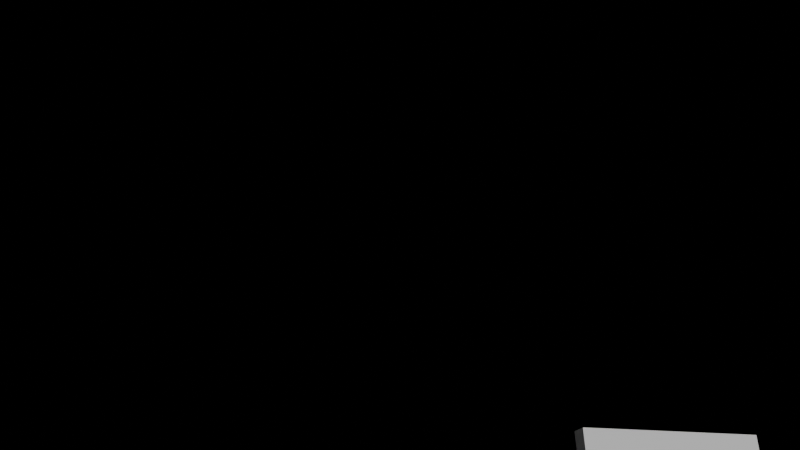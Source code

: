 # Source: L2.blend  (saved by Blender 4.2.66; exported with 4.5.12 LTS)
import bpy
from mathutils import Matrix  # noqa: F401  (used for matrix-valued properties, if any)

bpy.ops.wm.read_factory_settings(use_empty=True)
scene = bpy.context.scene
scene.name = 'Scene'

# ---- collections
col_collection = bpy.data.collections.new('Collection'); scene.collection.children.link(col_collection)

# ---- world
world_world = bpy.data.worlds.new('World'); scene.world = world_world
world_world.use_nodes = True; world_world.node_tree.nodes.clear()
_N = world_world.node_tree.nodes; _L = world_world.node_tree.links
n0 = _N.new('ShaderNodeOutputWorld'); n0.name = 'World Output'; n0.location = (300, 300)
n1 = _N.new('ShaderNodeBackground'); n1.name = 'Background'; n1.location = (10, 300)
n1.inputs[0].default_value = (0.05088, 0.05088, 0.05088, 1.0)
_L.new(n1.outputs[0], n0.inputs[0])
n0.is_active_output = True
world_world.color = (0.05088, 0.05088, 0.05088)
world_world.sun_shadow_jitter_overblur = 0.0

# ---- cameras
cam_camera_004 = bpy.data.cameras.new('Camera.004')
cam_camera_004.lens = 43.46
cam_camera_004.lens_unit = 'FOV'
cam_camera_005 = bpy.data.cameras.new('Camera.005')
cam_camera_005.lens = 43.46
cam_camera_005.lens_unit = 'FOV'
cam_camera_006 = bpy.data.cameras.new('Camera.006')
cam_camera_006.lens = 43.46
cam_camera_006.lens_unit = 'FOV'
cam_camera_007 = bpy.data.cameras.new('Camera.007')
cam_camera_007.lens = 43.46
cam_camera_007.lens_unit = 'FOV'

# ---- meshes
me_cube_006 = bpy.data.meshes.new('Cube.006')
me_cube_006.from_pydata([(-0.5, -0.5, -0.5), (-0.5, -0.5, 0.5), (-0.5, 0.5, -0.5), (-0.5, 0.5, 0.5), (0.5, -0.5, -0.5), (0.5, -0.5, 0.5), (0.5, 0.5, -0.5), (0.5, 0.5, 0.5)], [], [(0, 1, 3, 2), (2, 3, 7, 6), (6, 7, 5, 4), (4, 5, 1, 0), (2, 6, 4, 0), (7, 3, 1, 5)])
_uv = me_cube_006.uv_layers.new(name='UVMap')
_uv.uv.foreach_set('vector', [0.375, 0.0, 0.625, 0.0, 0.625, 0.25, 0.375, 0.25, 0.375, 0.25, 0.625, 0.25, 0.625, 0.5, 0.375, 0.5, 0.375, 0.5, 0.625, 0.5, 0.625, 0.75, 0.375, 0.75, 0.375, 0.75, 0.625, 0.75, 0.625, 1.0, 0.375, 1.0, 0.125, 0.5, 0.375, 0.5, 0.375, 0.75, 0.125, 0.75, 0.625, 0.5, 0.875, 0.5, 0.875, 0.75, 0.625, 0.75])
me_cube_006.update()
me_cube_007 = bpy.data.meshes.new('Cube.007')
me_cube_007.from_pydata([(-0.5, -0.5, -0.5), (-0.5, -0.5, 0.5), (-0.5, 0.5, -0.5), (-0.5, 0.5, 0.5), (0.5, -0.5, -0.5), (0.5, -0.5, 0.5), (0.5, 0.5, -0.5), (0.5, 0.5, 0.5)], [], [(0, 1, 3, 2), (2, 3, 7, 6), (6, 7, 5, 4), (4, 5, 1, 0), (2, 6, 4, 0), (7, 3, 1, 5)])
_uv = me_cube_007.uv_layers.new(name='UVMap')
_uv.uv.foreach_set('vector', [0.375, 0.0, 0.625, 0.0, 0.625, 0.25, 0.375, 0.25, 0.375, 0.25, 0.625, 0.25, 0.625, 0.5, 0.375, 0.5, 0.375, 0.5, 0.625, 0.5, 0.625, 0.75, 0.375, 0.75, 0.375, 0.75, 0.625, 0.75, 0.625, 1.0, 0.375, 1.0, 0.125, 0.5, 0.375, 0.5, 0.375, 0.75, 0.125, 0.75, 0.625, 0.5, 0.875, 0.5, 0.875, 0.75, 0.625, 0.75])
me_cube_007.update()
me_cube_011 = bpy.data.meshes.new('Cube.011')
me_cube_011.from_pydata([(-0.5, -0.5, -0.5), (-0.5, -0.5, 0.5), (-0.5, 0.5, -0.5), (-0.5, 0.5, 0.5), (0.5, -0.5, -0.5), (0.5, -0.5, 0.5), (0.5, 0.5, -0.5), (0.5, 0.5, 0.5), (0.5, -0.5, -0.5), (0.5, -0.5, 0.1667), (0.5, 0.5, -0.5), (0.5, 0.5, 0.1667), (5.167, -0.5, -0.5), (5.167, -0.5, 0.1667), (5.167, 0.5, -0.5), (5.167, 0.5, 0.1667), (-0.5, -1.4, -0.5), (-0.5, -1.4, 0.9167), (-0.5, -0.5, -0.5), (-0.5, -0.5, 0.9167), (6.167, -1.4, -0.5), (6.167, -1.4, 0.9167), (6.167, -0.5, -0.5), (6.167, -0.5, 0.9167), (5.167, -0.5, -0.5), (5.167, -0.5, 0.5), (5.167, 0.5, -0.5), (5.167, 0.5, 0.5), (6.167, -0.5, -0.5), (6.167, -0.5, 0.5), (6.167, 0.5, -0.5), (6.167, 0.5, 0.5)], [], [(0, 1, 3, 2), (2, 3, 7, 6), (6, 7, 5, 4), (4, 5, 1, 0), (2, 6, 4, 0), (7, 3, 1, 5), (8, 9, 11, 10), (10, 11, 15, 14), (14, 15, 13, 12), (12, 13, 9, 8), (10, 14, 12, 8), (15, 11, 9, 13), (16, 17, 19, 18), (18, 19, 23, 22), (22, 23, 21, 20), (20, 21, 17, 16), (18, 22, 20, 16), (23, 19, 17, 21), (24, 25, 27, 26), (26, 27, 31, 30), (30, 31, 29, 28), (28, 29, 25, 24), (26, 30, 28, 24), (31, 27, 25, 29)])
_uv = me_cube_011.uv_layers.new(name='UVMap')
_uv.uv.foreach_set('vector', [0.375, 0.0, 0.625, 0.0, 0.625, 0.25, 0.375, 0.25, 0.375, 0.25, 0.625, 0.25, 0.625, 0.5, 0.375, 0.5, 0.375, 0.5, 0.625, 0.5, 0.625, 0.75, 0.375, 0.75, 0.375, 0.75, 0.625, 0.75, 0.625, 1.0, 0.375, 1.0, 0.125, 0.5, 0.375, 0.5, 0.375, 0.75, 0.125, 0.75, 0.625, 0.5, 0.875, 0.5, 0.875, 0.75, 0.625, 0.75, 0.375, 0.0, 0.625, 0.0, 0.625, 0.25, 0.375, 0.25, 0.375, 0.25, 0.625, 0.25, 0.625, 0.5, 0.375, 0.5, 0.375, 0.5, 0.625, 0.5, 0.625, 0.75, 0.375, 0.75, 0.375, 0.75, 0.625, 0.75, 0.625, 1.0, 0.375, 1.0, 0.125, 0.5, 0.375, 0.5, 0.375, 0.75, 0.125, 0.75, 0.625, 0.5, 0.875, 0.5, 0.875, 0.75, 0.625, 0.75, 0.375, 0.0, 0.625, 0.0, 0.625, 0.25, 0.375, 0.25, 0.375, 0.25, 0.625, 0.25, 0.625, 0.5, 0.375, 0.5, 0.375, 0.5, 0.625, 0.5, 0.625, 0.75, 0.375, 0.75, 0.375, 0.75, 0.625, 0.75, 0.625, 1.0, 0.375, 1.0, 0.125, 0.5, 0.375, 0.5, 0.375, 0.75, 0.125, 0.75, 0.625, 0.5, 0.875, 0.5, 0.875, 0.75, 0.625, 0.75, 0.375, 0.0, 0.625, 0.0, 0.625, 0.25, 0.375, 0.25, 0.375, 0.25, 0.625, 0.25, 0.625, 0.5, 0.375, 0.5, 0.375, 0.5, 0.625, 0.5, 0.625, 0.75, 0.375, 0.75, 0.375, 0.75, 0.625, 0.75, 0.625, 1.0, 0.375, 1.0, 0.125, 0.5, 0.375, 0.5, 0.375, 0.75, 0.125, 0.75, 0.625, 0.5, 0.875, 0.5, 0.875, 0.75, 0.625, 0.75])
me_cube_011.update()
me_plane_004 = bpy.data.meshes.new('Plane.004')
me_plane_004.from_pydata([(-1.0, -1.0, 0.0), (1.0, -1.0, 0.0), (-1.0, 1.0, 0.0), (1.0, 1.0, 0.0)], [], [(0, 1, 3, 2)])
_uv = me_plane_004.uv_layers.new(name='UVMap')
_uv.uv.foreach_set('vector', [0.0, 0.0, 1.0, 0.0, 1.0, 1.0, 0.0, 1.0])
me_plane_004.update()
me_plane_005 = bpy.data.meshes.new('Plane.005')
me_plane_005.from_pydata([(-1.0, -1.0, 0.0), (1.0, -1.0, 0.0), (-1.0, 1.0, 0.0), (1.0, 1.0, 0.0)], [], [(0, 1, 3, 2)])
_uv = me_plane_005.uv_layers.new(name='UVMap')
_uv.uv.foreach_set('vector', [0.0, 0.0, 1.0, 0.0, 1.0, 1.0, 0.0, 1.0])
me_plane_005.update()
me_plane_006 = bpy.data.meshes.new('Plane.006')
me_plane_006.from_pydata([(-1.0, -1.0, 0.0), (1.0, -1.0, 0.0), (-1.0, 1.0, 0.0), (1.0, 1.0, 0.0)], [], [(0, 1, 3, 2)])
_uv = me_plane_006.uv_layers.new(name='UVMap')
_uv.uv.foreach_set('vector', [0.0, 0.0, 1.0, 0.0, 1.0, 1.0, 0.0, 1.0])
me_plane_006.update()
me_plane_007 = bpy.data.meshes.new('Plane.007')
me_plane_007.from_pydata([(-1.0, -1.0, 0.0), (1.0, -1.0, 0.0), (-1.0, 1.0, 0.0), (1.0, 1.0, 0.0)], [], [(0, 1, 3, 2)])
_uv = me_plane_007.uv_layers.new(name='UVMap')
_uv.uv.foreach_set('vector', [0.0, 0.0, 1.0, 0.0, 1.0, 1.0, 0.0, 1.0])
me_plane_007.update()

# ---- objects
ob_desk_top = bpy.data.objects.new('desk top', me_cube_006)
ob_chaji = bpy.data.objects.new('chaji', me_cube_007)
ob_sofa = bpy.data.objects.new('Sofa', me_cube_011)
ob_customcamera_1 = bpy.data.objects.new('CustomCamera_1', cam_camera_004)
ob_ground_projection_customcamera_1 = bpy.data.objects.new('Ground_Projection_CustomCamera_1', me_plane_004)
ob_customcamera_2 = bpy.data.objects.new('CustomCamera_2', cam_camera_005)
ob_ground_projection_customcamera_2 = bpy.data.objects.new('Ground_Projection_CustomCamera_2', me_plane_005)
ob_customcamera_3 = bpy.data.objects.new('CustomCamera_3', cam_camera_006)
ob_ground_projection_customcamera_3 = bpy.data.objects.new('Ground_Projection_CustomCamera_3', me_plane_006)
ob_customcamera_4 = bpy.data.objects.new('CustomCamera_4', cam_camera_007)
ob_ground_projection_customcamera_4 = bpy.data.objects.new('Ground_Projection_CustomCamera_4', me_plane_007)

# ---- transforms, parenting, visibility, modifiers, constraints
ob_desk_top.location = (1.75, 0.0, 0.7)
ob_desk_top.scale = (0.5, 1.0, 0.04)
ob_chaji.location = (-1.0, 1.2, 0.4)
ob_chaji.scale = (1.0, 0.5, 0.04)
ob_sofa.location = (-0.475, -1.0, 0.2)
ob_sofa.rotation_euler = (0.0, 0.0, 3.142)
ob_sofa.scale = (0.3, 0.5, 0.6)
ob_customcamera_1.location = (-0.3, 0.0, 2.7)
ob_customcamera_1.rotation_euler = (0.3819, -0.418, 1.454)
ob_ground_projection_customcamera_1.location = (0.0, 0.0, 0.05)
ob_ground_projection_customcamera_1.scale = (5.0, 5.0, 1.0)
_c = ob_ground_projection_customcamera_1.constraints.new('LIMIT_LOCATION'); _c.name = 'Limit Location'
_c.use_min_z = True
_c.min_z = 0.05
ob_customcamera_2.location = (-0.3, 0.0, 2.7)
ob_customcamera_2.rotation_euler = (0.4464, -0.3476, 3.097)
ob_ground_projection_customcamera_2.location = (0.0, 0.0, 0.05)
ob_ground_projection_customcamera_2.scale = (5.0, 5.0, 1.0)
_c = ob_ground_projection_customcamera_2.constraints.new('LIMIT_LOCATION'); _c.name = 'Limit Location'
_c.use_min_z = True
_c.min_z = 0.05
ob_customcamera_3.location = (0.3, 0.0, 2.7)
ob_customcamera_3.rotation_euler = (0.3819, -0.418, -1.688)
ob_ground_projection_customcamera_3.location = (0.0, 0.0, 0.05)
ob_ground_projection_customcamera_3.scale = (5.0, 5.0, 1.0)
_c = ob_ground_projection_customcamera_3.constraints.new('LIMIT_LOCATION'); _c.name = 'Limit Location'
_c.use_min_z = True
_c.min_z = 0.05
ob_customcamera_4.location = (0.3, 0.0, 2.7)
ob_customcamera_4.rotation_euler = (0.4464, -0.3476, -0.04476)
ob_ground_projection_customcamera_4.location = (0.0, 0.0, 0.05)
ob_ground_projection_customcamera_4.scale = (5.0, 5.0, 1.0)
_c = ob_ground_projection_customcamera_4.constraints.new('LIMIT_LOCATION'); _c.name = 'Limit Location'
_c.use_min_z = True
_c.min_z = 0.05

# ---- collection membership
col_collection.objects.link(ob_desk_top)
col_collection.objects.link(ob_chaji)
col_collection.objects.link(ob_sofa)
col_collection.objects.link(ob_customcamera_1)
col_collection.objects.link(ob_ground_projection_customcamera_1)
col_collection.objects.link(ob_customcamera_2)
col_collection.objects.link(ob_ground_projection_customcamera_2)
col_collection.objects.link(ob_customcamera_3)
col_collection.objects.link(ob_ground_projection_customcamera_3)
col_collection.objects.link(ob_customcamera_4)
col_collection.objects.link(ob_ground_projection_customcamera_4)

# ---- scene / render settings (as saved in the file)
scene.camera = ob_customcamera_4
scene.frame_start = 1; scene.frame_end = 250; scene.frame_set(0)
scene.render.engine = 'CYCLES'
scene.render.image_settings.file_format = 'OPEN_EXR'
scene.render.image_settings.color_depth = '32'
scene.cycles.samples = 1
bpy.context.view_layer.update()

# ---- added for rendering (the .blend has no usable light): sun
light_auto_sun = bpy.data.lights.new('AutoSun', 'SUN')
light_auto_sun.energy = 3.0
light_auto_sun.angle = 0.0523599
ob_auto_sun = bpy.data.objects.new('AutoSun', light_auto_sun)
scene.collection.objects.link(ob_auto_sun)
ob_auto_sun.rotation_euler = (0.872665, 0.174533, 0.523599)
bpy.context.view_layer.update()
